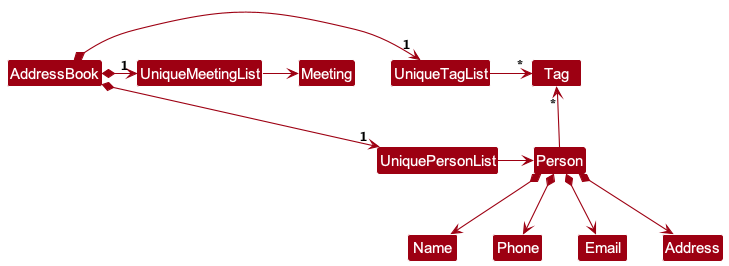

The diagram above was rendered by PlantUML. Its source (embedded in the PNG):
@startuml
!include style.puml
skinparam arrowThickness 1.1
skinparam arrowColor MODEL_COLOR
skinparam classBackgroundColor MODEL_COLOR

AddressBook *-right-> "1" UniquePersonList
AddressBook *-right-> "1" UniqueTagList
AddressBook *-right-> "1" UniqueMeetingList
UniqueTagList -[hidden]down- UniquePersonList
UniqueTagList -[hidden]down- UniquePersonList

UniqueTagList -right-> "*" Tag
UniquePersonList -right-> Person
UniqueMeetingList -right-> Meeting

Person -up-> "*" Tag

Person *--> Name
Person *--> Phone
Person *--> Email
Person *--> Address
@enduml